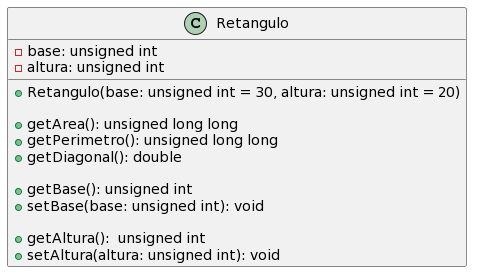

The diagram above was rendered by PlantUML. Its source (embedded in the PNG):
@startuml
class Retangulo {
 - base: unsigned int
 - altura: unsigned int
 + Retangulo(base: unsigned int = 30, altura: unsigned int = 20)

 + getArea(): unsigned long long
 + getPerimetro(): unsigned long long
 + getDiagonal(): double

 + getBase(): unsigned int
 + setBase(base: unsigned int): void

 + getAltura():  unsigned int
 + setAltura(altura: unsigned int): void
}
@enduml